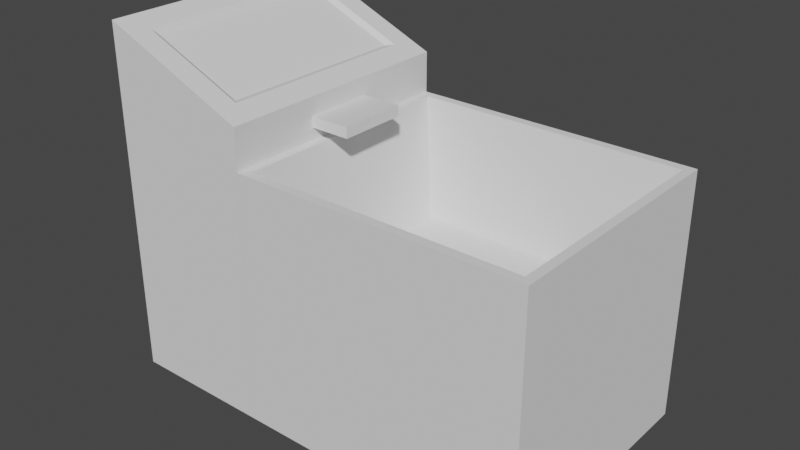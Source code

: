 # Source: autosale.blend  (saved by Blender 2.93.21; exported with 4.5.12 LTS)
import bpy
from mathutils import Matrix  # noqa: F401  (used for matrix-valued properties, if any)

bpy.ops.wm.read_factory_settings(use_empty=True)
scene = bpy.context.scene
scene.name = 'Scene'

# ---- collections
col_collection = bpy.data.collections.new('Collection'); scene.collection.children.link(col_collection)

# ---- world
world_world = bpy.data.worlds.new('World'); scene.world = world_world
world_world.use_nodes = True; world_world.node_tree.nodes.clear()
_N = world_world.node_tree.nodes; _L = world_world.node_tree.links
n0 = _N.new('ShaderNodeOutputWorld'); n0.name = 'World Output'; n0.location = (300, 300)
n1 = _N.new('ShaderNodeBackground'); n1.name = 'Background'; n1.location = (10, 300)
n1.inputs[0].default_value = (0.05088, 0.05088, 0.05088, 1.0)
_L.new(n1.outputs[0], n0.inputs[0])
n0.is_active_output = True
world_world.color = (0.05088, 0.05088, 0.05088)
world_world.use_sun_shadow = False
world_world.sun_shadow_jitter_overblur = 0.0

# ---- meshes
me_009 = bpy.data.meshes.new('立方体.009')
me_009.from_pydata([(-1.0, -1.0, -1.0), (-0.8056, -0.7713, 1.698), (-1.0, 1.0, -1.0), (-0.8056, 0.7713, 1.698), (0.1756, -1.0, -1.0), (-0.05251, -0.7713, 1.385), (0.1756, 1.0, -1.0), (-0.05251, 0.7713, 1.385), (0.1753, -1.0, -1.0), (0.4072, -0.7818, 0.0561), (0.1753, 1.0, -1.0), (0.4072, 0.7818, 0.0561), (2.481, -1.0, -1.0), (2.249, -0.7818, 0.0561), (2.481, 1.0, -1.0), (2.249, 0.7818, 0.0561), (0.1753, -1.0, 1.0), (0.1753, 1.0, 1.0), (2.481, 1.0, 1.0), (2.481, -1.0, 1.0), (0.2477, -0.9276, 1.0), (0.2477, 0.9276, 1.0), (2.409, 0.9276, 1.0), (2.409, -0.9276, 1.0), (-1.0, -1.0, 1.812), (-1.0, 1.0, 1.812), (0.1756, 1.0, 1.324), (0.1756, -1.0, 1.324), (-0.8295, -0.8153, 1.741), (-0.8295, 0.8153, 1.741), (0.005006, 0.8153, 1.395), (0.005006, -0.8153, 1.395)], [], [(0, 24, 25, 2), (2, 25, 26, 6), (6, 26, 27, 4), (4, 27, 24, 0), (2, 6, 4, 0), (7, 3, 1, 5), (8, 16, 17, 10), (10, 17, 18, 14), (14, 18, 19, 12), (12, 19, 16, 8), (10, 14, 12, 8), (15, 11, 9, 13), (20, 21, 17, 16), (21, 22, 18, 17), (22, 23, 19, 18), (23, 20, 16, 19), (9, 11, 21, 20), (11, 15, 22, 21), (15, 13, 23, 22), (13, 9, 20, 23), (28, 29, 25, 24), (29, 30, 26, 25), (30, 31, 27, 26), (31, 28, 24, 27), (1, 3, 29, 28), (3, 7, 30, 29), (7, 5, 31, 30), (5, 1, 28, 31)])
_uv = me_009.uv_layers.new(name='UV 贴图')
_uv.uv.foreach_set('vector', [0.375, 0.0, 0.625, 0.0, 0.625, 0.25, 0.375, 0.25, 0.375, 0.25, 0.625, 0.25, 0.625, 0.5, 0.375, 0.5, 0.375, 0.5, 0.625, 0.5, 0.625, 0.75, 0.375, 0.75, 0.375, 0.75, 0.625, 0.75, 0.625, 1.0, 0.375, 1.0, 0.125, 0.5, 0.375, 0.5, 0.375, 0.75, 0.125, 0.75, 0.6699, 0.5286, 0.8301, 0.5286, 0.8301, 0.7214, 0.6699, 0.7214, 0.375, 0.0, 0.625, 0.0, 0.625, 0.25, 0.375, 0.25, 0.375, 0.25, 0.625, 0.25, 0.625, 0.5, 0.375, 0.5, 0.375, 0.5, 0.625, 0.5, 0.625, 0.75, 0.375, 0.75, 0.375, 0.75, 0.625, 0.75, 0.625, 1.0, 0.375, 1.0, 0.125, 0.5, 0.375, 0.5, 0.375, 0.75, 0.125, 0.75, 0.6403, 0.5177, 0.8597, 0.5177, 0.8597, 0.7323, 0.6403, 0.7323, 0.8672, 0.741, 0.8672, 0.509, 0.875, 0.5, 0.875, 0.75, 0.8672, 0.509, 0.6328, 0.509, 0.625, 0.5, 0.875, 0.5, 0.6328, 0.509, 0.6328, 0.741, 0.625, 0.75, 0.625, 0.5, 0.6328, 0.741, 0.8672, 0.741, 0.875, 0.75, 0.625, 0.75, 0.8597, 0.7323, 0.8597, 0.5177, 0.8672, 0.509, 0.8672, 0.741, 0.8597, 0.5177, 0.6403, 0.5177, 0.6328, 0.509, 0.8672, 0.509, 0.6403, 0.5177, 0.6403, 0.7323, 0.6328, 0.741, 0.6328, 0.509, 0.6403, 0.7323, 0.8597, 0.7323, 0.8672, 0.741, 0.6328, 0.741, 0.8387, 0.7269, 0.8387, 0.5231, 0.875, 0.5, 0.875, 0.75, 0.8387, 0.5231, 0.6613, 0.5231, 0.625, 0.5, 0.875, 0.5, 0.6613, 0.5231, 0.6613, 0.7269, 0.625, 0.75, 0.625, 0.5, 0.6613, 0.7269, 0.8387, 0.7269, 0.875, 0.75, 0.625, 0.75, 0.8301, 0.7214, 0.8301, 0.5286, 0.8387, 0.5231, 0.8387, 0.7269, 0.8301, 0.5286, 0.6699, 0.5286, 0.6613, 0.5231, 0.8387, 0.5231, 0.6699, 0.5286, 0.6699, 0.7214, 0.6613, 0.7269, 0.6613, 0.5231, 0.6699, 0.7214, 0.8301, 0.7214, 0.8387, 0.7269, 0.6613, 0.7269])
me_009.use_remesh_fix_poles = True
me_009.use_remesh_preserve_attributes = False
me_009.update()
me_011 = bpy.data.meshes.new('立方体.011')
me_011.from_pydata([(-1.0, -1.275, -1.0), (-1.0, -1.275, -0.6086), (-1.0, 1.275, -1.0), (-1.0, 1.275, -0.6086), (1.0, -1.275, -1.0), (1.0, -1.275, -0.6086), (1.0, 1.275, -1.0), (1.0, 1.275, -0.6086)], [], [(0, 1, 3, 2), (2, 3, 7, 6), (6, 7, 5, 4), (4, 5, 1, 0), (2, 6, 4, 0), (7, 3, 1, 5)])
_uv = me_011.uv_layers.new(name='UV 贴图')
_uv.uv.foreach_set('vector', [0.375, 0.0, 0.625, 0.0, 0.625, 0.25, 0.375, 0.25, 0.375, 0.25, 0.625, 0.25, 0.625, 0.5, 0.375, 0.5, 0.375, 0.5, 0.625, 0.5, 0.625, 0.75, 0.375, 0.75, 0.375, 0.75, 0.625, 0.75, 0.625, 1.0, 0.375, 1.0, 0.125, 0.5, 0.375, 0.5, 0.375, 0.75, 0.125, 0.75, 0.625, 0.5, 0.875, 0.5, 0.875, 0.75, 0.625, 0.75])
me_011.use_remesh_fix_poles = True
me_011.use_remesh_preserve_attributes = False
me_011.update()

# ---- objects
ob_x = bpy.data.objects.new('立方体', me_009)
ob_001 = bpy.data.objects.new('立方体.001', me_011)

# ---- transforms, parenting, visibility, modifiers, constraints
ob_x.location = (0.0, 0.0, 0.0)
_m = ob_x.modifiers.new('布尔', 'BOOLEAN')
_m.object = ob_001
_m.solver = 'FAST'
ob_001.location = (0.2816, 0.0, 0.9643)
ob_001.scale = (-0.2158, -0.2158, -0.2158)

# ---- collection membership
col_collection.objects.link(ob_x)
col_collection.objects.link(ob_001)

# ---- scene / render settings (as saved in the file)
scene.frame_start = 1; scene.frame_end = 250; scene.frame_set(7)
scene.render.engine = 'BLENDER_EEVEE_NEXT'
scene.cycles.use_denoising = False
scene.cycles.samples = 128
scene.cycles.sampling_pattern = 'TABULATED_SOBOL'
scene.cycles.use_adaptive_sampling = False
scene.cycles.use_light_tree = False
scene.view_settings.view_transform = 'Filmic'
bpy.context.view_layer.update()

# ---- added for rendering (the .blend has no active camera and no usable light): camera, sun
cam_auto = bpy.data.cameras.new('AutoCamera')
cam_auto.lens = 50.0
cam_auto.sensor_width = 36.0
cam_auto.clip_end = 1000.0
ob_auto_camera = bpy.data.objects.new('AutoCamera', cam_auto)
scene.collection.objects.link(ob_auto_camera)
ob_auto_camera.location = (5.27553, -5.44204, 4.03408)
ob_auto_camera.rotation_euler = (1.09748, -7.21219e-08, 0.694738)
scene.camera = ob_auto_camera
light_auto_sun = bpy.data.lights.new('AutoSun', 'SUN')
light_auto_sun.energy = 3.0
light_auto_sun.angle = 0.0523599
ob_auto_sun = bpy.data.objects.new('AutoSun', light_auto_sun)
scene.collection.objects.link(ob_auto_sun)
ob_auto_sun.rotation_euler = (0.872665, 0.174533, 0.523599)
bpy.context.view_layer.update()
